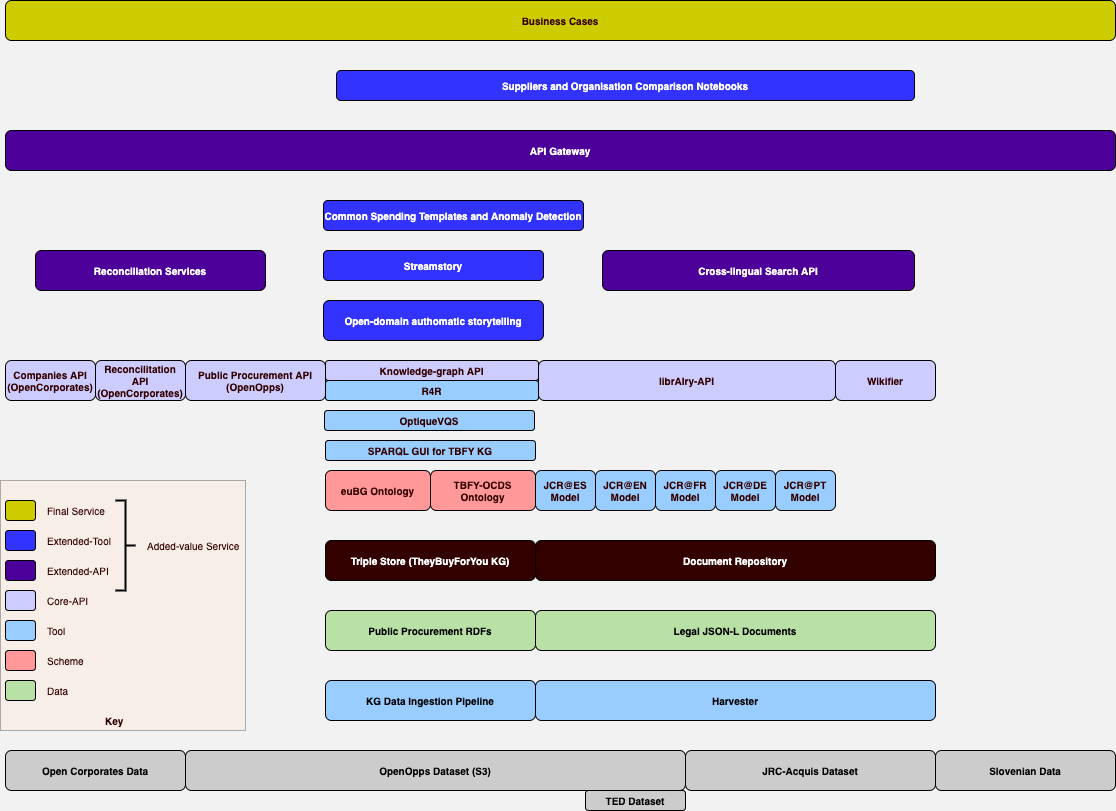

The diagram above was exported from draw.io. Its source (the exported page's mxGraphModel, read from the mxfile embedded in the PNG):
<mxGraphModel dx="786" dy="435" grid="1" gridSize="10" guides="1" tooltips="1" connect="1" arrows="1" fold="1" page="1" pageScale="1" pageWidth="1169" pageHeight="827" background="#F2F2F2" math="0" shadow="0">
  <root>
    <mxCell id="0" />
    <mxCell id="1" parent="0" />
    <mxCell id="CCBBpVSXBSipJezBQqip-52" value="" style="rounded=2;whiteSpace=wrap;html=1;labelBackgroundColor=none;fillColor=#FFE6CC;fontSize=10;fontColor=#330000;align=left;glass=0;opacity=30;" vertex="1" parent="1">
      <mxGeometry x="27" y="490" width="245" height="250" as="geometry" />
    </mxCell>
    <mxCell id="CCBBpVSXBSipJezBQqip-1" value="&lt;font style=&quot;font-size: 10px;&quot;&gt;&lt;b style=&quot;font-size: 10px;&quot;&gt;Open Corporates Data&lt;/b&gt;&lt;/font&gt;" style="rounded=1;whiteSpace=wrap;html=1;labelBackgroundColor=none;fillColor=#CCCCCC;fontSize=10;" vertex="1" parent="1">
      <mxGeometry x="32" y="760" width="180" height="40" as="geometry" />
    </mxCell>
    <mxCell id="CCBBpVSXBSipJezBQqip-2" value="&lt;font style=&quot;font-size: 10px;&quot;&gt;&lt;b style=&quot;font-size: 10px;&quot;&gt;OpenOpps Dataset (S3)&lt;/b&gt;&lt;/font&gt;" style="rounded=1;whiteSpace=wrap;html=1;fillColor=#CCCCCC;fontSize=10;" vertex="1" parent="1">
      <mxGeometry x="212" y="760" width="500" height="40" as="geometry" />
    </mxCell>
    <mxCell id="CCBBpVSXBSipJezBQqip-3" value="&lt;font style=&quot;font-size: 10px;&quot;&gt;&lt;b style=&quot;font-size: 10px;&quot;&gt;&lt;font style=&quot;font-size: 10px;&quot;&gt;JRC-Acquis Datase&lt;/font&gt;t&lt;/b&gt;&lt;/font&gt;" style="rounded=1;whiteSpace=wrap;html=1;fillColor=#CCCCCC;fontSize=10;" vertex="1" parent="1">
      <mxGeometry x="712" y="760" width="250" height="40" as="geometry" />
    </mxCell>
    <mxCell id="CCBBpVSXBSipJezBQqip-4" value="&lt;font style=&quot;font-size: 10px;&quot;&gt;&lt;b style=&quot;font-size: 10px;&quot;&gt;Slovenian Data&lt;/b&gt;&lt;/font&gt;" style="rounded=1;whiteSpace=wrap;html=1;fillColor=#CCCCCC;fontSize=10;" vertex="1" parent="1">
      <mxGeometry x="962" y="760" width="180" height="40" as="geometry" />
    </mxCell>
    <mxCell id="CCBBpVSXBSipJezBQqip-6" value="&lt;span style=&quot;font-size: 10px;&quot;&gt;&lt;b style=&quot;font-size: 10px;&quot;&gt;TED Dataset&lt;/b&gt;&lt;/span&gt;" style="rounded=1;whiteSpace=wrap;html=1;fillColor=#CCCCCC;fontSize=10;" vertex="1" parent="1">
      <mxGeometry x="612" y="800" width="100" height="20" as="geometry" />
    </mxCell>
    <mxCell id="CCBBpVSXBSipJezBQqip-7" value="&lt;span style=&quot;font-size: 10px;&quot;&gt;&lt;b style=&quot;font-size: 10px;&quot;&gt;Harvester&lt;/b&gt;&lt;/span&gt;" style="rounded=1;whiteSpace=wrap;html=1;fillColor=#99CCFF;fontSize=10;" vertex="1" parent="1">
      <mxGeometry x="562" y="690" width="400" height="40" as="geometry" />
    </mxCell>
    <mxCell id="CCBBpVSXBSipJezBQqip-8" value="&lt;span style=&quot;font-size: 10px&quot;&gt;&lt;b style=&quot;font-size: 10px&quot;&gt;KG Data Ingestion Pipeline&lt;/b&gt;&lt;/span&gt;" style="rounded=1;whiteSpace=wrap;html=1;fillColor=#99CCFF;fontSize=10;" vertex="1" parent="1">
      <mxGeometry x="352" y="690" width="210" height="40" as="geometry" />
    </mxCell>
    <mxCell id="CCBBpVSXBSipJezBQqip-9" value="&lt;span style=&quot;font-size: 10px;&quot;&gt;&lt;b style=&quot;font-size: 10px;&quot;&gt;Legal JSON-L Documents&lt;/b&gt;&lt;/span&gt;" style="rounded=1;whiteSpace=wrap;html=1;fillColor=#B9E0A5;fontSize=10;" vertex="1" parent="1">
      <mxGeometry x="562" y="620" width="400" height="40" as="geometry" />
    </mxCell>
    <mxCell id="CCBBpVSXBSipJezBQqip-10" value="&lt;span style=&quot;font-size: 10px;&quot;&gt;&lt;b style=&quot;font-size: 10px;&quot;&gt;Public Procurement RDFs&lt;/b&gt;&lt;/span&gt;" style="rounded=1;whiteSpace=wrap;html=1;fillColor=#B9E0A5;fontSize=10;" vertex="1" parent="1">
      <mxGeometry x="352" y="620" width="210" height="40" as="geometry" />
    </mxCell>
    <mxCell id="CCBBpVSXBSipJezBQqip-11" value="&lt;span style=&quot;font-size: 10px;&quot;&gt;&lt;b style=&quot;font-size: 10px;&quot;&gt;Document Repository&lt;/b&gt;&lt;/span&gt;" style="rounded=1;whiteSpace=wrap;html=1;fillColor=#330000;fontColor=#FFFFFF;fontSize=10;" vertex="1" parent="1">
      <mxGeometry x="562" y="550" width="400" height="40" as="geometry" />
    </mxCell>
    <mxCell id="CCBBpVSXBSipJezBQqip-12" value="&lt;span style=&quot;font-size: 10px&quot;&gt;&lt;b style=&quot;font-size: 10px&quot;&gt;Triple Store (TheyBuyForYou KG)&lt;/b&gt;&lt;/span&gt;" style="rounded=1;whiteSpace=wrap;html=1;fillColor=#330000;fontColor=#FFFFFF;fontSize=10;" vertex="1" parent="1">
      <mxGeometry x="352" y="550" width="210" height="40" as="geometry" />
    </mxCell>
    <mxCell id="CCBBpVSXBSipJezBQqip-13" value="&lt;span style=&quot;font-size: 10px;&quot;&gt;&lt;b style=&quot;font-size: 10px;&quot;&gt;euBG Ontology&lt;/b&gt;&lt;/span&gt;" style="rounded=1;whiteSpace=wrap;html=1;fillColor=#FF9999;fontColor=#330000;fontSize=10;" vertex="1" parent="1">
      <mxGeometry x="352" y="480" width="105" height="40" as="geometry" />
    </mxCell>
    <mxCell id="CCBBpVSXBSipJezBQqip-14" value="&lt;span style=&quot;font-size: 10px;&quot;&gt;&lt;b style=&quot;font-size: 10px;&quot;&gt;TBFY-OCDS Ontology&lt;/b&gt;&lt;/span&gt;" style="rounded=1;whiteSpace=wrap;html=1;fillColor=#FF9999;fontColor=#330000;fontSize=10;" vertex="1" parent="1">
      <mxGeometry x="457" y="480" width="105" height="40" as="geometry" />
    </mxCell>
    <mxCell id="CCBBpVSXBSipJezBQqip-15" value="&lt;span style=&quot;font-size: 10px;&quot;&gt;&lt;b style=&quot;font-size: 10px;&quot;&gt;JCR@ES Model&lt;/b&gt;&lt;/span&gt;" style="rounded=1;whiteSpace=wrap;html=1;fillColor=#99CCFF;fontColor=#330000;fontSize=10;" vertex="1" parent="1">
      <mxGeometry x="562" y="480" width="60" height="40" as="geometry" />
    </mxCell>
    <mxCell id="CCBBpVSXBSipJezBQqip-16" value="&lt;b style=&quot;font-size: 10px;&quot;&gt;JCR@EN Model&lt;/b&gt;" style="rounded=1;whiteSpace=wrap;html=1;fillColor=#99CCFF;fontColor=#330000;fontSize=10;" vertex="1" parent="1">
      <mxGeometry x="622" y="480" width="60" height="40" as="geometry" />
    </mxCell>
    <mxCell id="CCBBpVSXBSipJezBQqip-17" value="&lt;span style=&quot;font-size: 10px;&quot;&gt;&lt;b style=&quot;font-size: 10px;&quot;&gt;JCR@FR Model&lt;/b&gt;&lt;/span&gt;" style="rounded=1;whiteSpace=wrap;html=1;fillColor=#99CCFF;fontColor=#330000;fontSize=10;" vertex="1" parent="1">
      <mxGeometry x="682" y="480" width="60" height="40" as="geometry" />
    </mxCell>
    <mxCell id="CCBBpVSXBSipJezBQqip-18" value="&lt;b style=&quot;font-size: 10px;&quot;&gt;JCR@DE Model&lt;/b&gt;" style="rounded=1;whiteSpace=wrap;html=1;fillColor=#99CCFF;fontColor=#330000;fontSize=10;" vertex="1" parent="1">
      <mxGeometry x="742" y="480" width="60" height="40" as="geometry" />
    </mxCell>
    <mxCell id="CCBBpVSXBSipJezBQqip-19" value="&lt;b style=&quot;font-size: 10px;&quot;&gt;JCR@PT Model&lt;/b&gt;" style="rounded=1;whiteSpace=wrap;html=1;fillColor=#99CCFF;fontColor=#330000;fontSize=10;" vertex="1" parent="1">
      <mxGeometry x="802" y="480" width="60" height="40" as="geometry" />
    </mxCell>
    <mxCell id="CCBBpVSXBSipJezBQqip-20" value="&lt;span style=&quot;font-size: 10px;&quot;&gt;&lt;b style=&quot;font-size: 10px;&quot;&gt;Companies API (OpenCorporates)&lt;/b&gt;&lt;/span&gt;" style="rounded=1;whiteSpace=wrap;html=1;fillColor=#CCCCFF;fontColor=#330000;fontSize=10;" vertex="1" parent="1">
      <mxGeometry x="32" y="370" width="90" height="40" as="geometry" />
    </mxCell>
    <mxCell id="CCBBpVSXBSipJezBQqip-21" value="&lt;span style=&quot;font-size: 10px&quot;&gt;&lt;b style=&quot;font-size: 10px&quot;&gt;Reconcilitation API (OpenCorporates)&lt;/b&gt;&lt;/span&gt;" style="rounded=1;whiteSpace=wrap;html=1;fillColor=#CCCCFF;fontColor=#330000;fontSize=10;" vertex="1" parent="1">
      <mxGeometry x="122" y="370" width="90" height="40" as="geometry" />
    </mxCell>
    <mxCell id="CCBBpVSXBSipJezBQqip-22" value="&lt;span style=&quot;font-size: 10px&quot;&gt;&lt;b style=&quot;font-size: 10px&quot;&gt;Public Procurement API (OpenOpps)&lt;/b&gt;&lt;/span&gt;" style="rounded=1;whiteSpace=wrap;html=1;fillColor=#CCCCFF;fontColor=#330000;fontSize=10;" vertex="1" parent="1">
      <mxGeometry x="212" y="370" width="140" height="40" as="geometry" />
    </mxCell>
    <mxCell id="CCBBpVSXBSipJezBQqip-23" value="&lt;span style=&quot;font-size: 10px&quot;&gt;&lt;b style=&quot;font-size: 10px&quot;&gt;Knowledge-graph API&lt;/b&gt;&lt;/span&gt;" style="rounded=1;whiteSpace=wrap;html=1;fillColor=#CCCCFF;fontColor=#330000;fontSize=10;" vertex="1" parent="1">
      <mxGeometry x="352" y="370" width="213" height="20" as="geometry" />
    </mxCell>
    <mxCell id="CCBBpVSXBSipJezBQqip-24" value="&lt;span style=&quot;font-size: 10px&quot;&gt;&lt;b style=&quot;font-size: 10px&quot;&gt;R4R&lt;/b&gt;&lt;/span&gt;" style="rounded=1;whiteSpace=wrap;html=1;fillColor=#99CCFF;fontColor=#330000;fontSize=10;" vertex="1" parent="1">
      <mxGeometry x="352" y="390" width="213" height="20" as="geometry" />
    </mxCell>
    <mxCell id="CCBBpVSXBSipJezBQqip-25" value="&lt;b&gt;librAIry-API&lt;/b&gt;" style="rounded=1;whiteSpace=wrap;html=1;fillColor=#CCCCFF;fontColor=#330000;fontSize=10;" vertex="1" parent="1">
      <mxGeometry x="565" y="370" width="297" height="40" as="geometry" />
    </mxCell>
    <mxCell id="CCBBpVSXBSipJezBQqip-26" value="&lt;b&gt;Wikifier&lt;/b&gt;" style="rounded=1;whiteSpace=wrap;html=1;fillColor=#CCCCFF;fontColor=#330000;fontSize=10;" vertex="1" parent="1">
      <mxGeometry x="862" y="370" width="100" height="40" as="geometry" />
    </mxCell>
    <mxCell id="CCBBpVSXBSipJezBQqip-28" value="&lt;b&gt;Open-domain authomatic storytelling&lt;/b&gt;" style="rounded=1;whiteSpace=wrap;html=1;fillColor=#3333FF;fontColor=#FFFFFF;fontSize=10;" vertex="1" parent="1">
      <mxGeometry x="350" y="310" width="220" height="40" as="geometry" />
    </mxCell>
    <mxCell id="CCBBpVSXBSipJezBQqip-29" value="&lt;b&gt;Common Spending Templates and Anomaly Detection&lt;/b&gt;" style="rounded=1;whiteSpace=wrap;html=1;fillColor=#3333FF;fontColor=#FFFFFF;fontSize=10;" vertex="1" parent="1">
      <mxGeometry x="350" y="210" width="260" height="30" as="geometry" />
    </mxCell>
    <mxCell id="CCBBpVSXBSipJezBQqip-30" value="&lt;b&gt;Cross-lingual Search API&lt;/b&gt;" style="rounded=1;whiteSpace=wrap;html=1;fillColor=#4C0099;fontColor=#FFFFFF;fontSize=10;" vertex="1" parent="1">
      <mxGeometry x="629" y="260" width="312" height="40" as="geometry" />
    </mxCell>
    <mxCell id="CCBBpVSXBSipJezBQqip-31" value="&lt;b&gt;Reconciliation Services&lt;/b&gt;" style="rounded=1;whiteSpace=wrap;html=1;fillColor=#4C0099;fontColor=#FFFFFF;fontSize=10;" vertex="1" parent="1">
      <mxGeometry x="62" y="260" width="230" height="40" as="geometry" />
    </mxCell>
    <mxCell id="CCBBpVSXBSipJezBQqip-32" value="&lt;b&gt;API Gateway&lt;/b&gt;" style="rounded=1;whiteSpace=wrap;html=1;fillColor=#4C0099;fontColor=#FFFFFF;fontSize=10;" vertex="1" parent="1">
      <mxGeometry x="32" y="140" width="1110" height="40" as="geometry" />
    </mxCell>
    <mxCell id="CCBBpVSXBSipJezBQqip-33" value="&lt;b&gt;Business Cases&lt;/b&gt;" style="rounded=1;whiteSpace=wrap;html=1;fillColor=#CCCC00;fontColor=#330000;fontSize=10;" vertex="1" parent="1">
      <mxGeometry x="32" y="10" width="1110" height="40" as="geometry" />
    </mxCell>
    <mxCell id="CCBBpVSXBSipJezBQqip-34" value="" style="rounded=1;whiteSpace=wrap;html=1;fillColor=#B9E0A5;fontColor=#330000;fontSize=10;" vertex="1" parent="1">
      <mxGeometry x="32" y="690" width="30" height="20" as="geometry" />
    </mxCell>
    <mxCell id="CCBBpVSXBSipJezBQqip-37" value="" style="rounded=1;whiteSpace=wrap;html=1;fillColor=#FF9999;fontColor=#330000;fontSize=10;" vertex="1" parent="1">
      <mxGeometry x="32" y="660" width="30" height="20" as="geometry" />
    </mxCell>
    <mxCell id="CCBBpVSXBSipJezBQqip-38" value="" style="rounded=1;whiteSpace=wrap;html=1;fillColor=#99CCFF;fontColor=#330000;fontSize=10;" vertex="1" parent="1">
      <mxGeometry x="32" y="630" width="30" height="20" as="geometry" />
    </mxCell>
    <mxCell id="CCBBpVSXBSipJezBQqip-39" value="" style="rounded=1;whiteSpace=wrap;html=1;fillColor=#CCCCFF;fontColor=#330000;fontSize=10;" vertex="1" parent="1">
      <mxGeometry x="32" y="600" width="30" height="20" as="geometry" />
    </mxCell>
    <mxCell id="CCBBpVSXBSipJezBQqip-40" value="" style="rounded=1;whiteSpace=wrap;html=1;fillColor=#4C0099;fontColor=#330000;fontSize=10;" vertex="1" parent="1">
      <mxGeometry x="32" y="570" width="30" height="20" as="geometry" />
    </mxCell>
    <mxCell id="CCBBpVSXBSipJezBQqip-41" value="" style="rounded=1;whiteSpace=wrap;html=1;fillColor=#3333FF;fontColor=#330000;fontSize=10;" vertex="1" parent="1">
      <mxGeometry x="32" y="540" width="30" height="20" as="geometry" />
    </mxCell>
    <mxCell id="CCBBpVSXBSipJezBQqip-42" value="" style="rounded=1;whiteSpace=wrap;html=1;fillColor=#CCCC00;fontColor=#330000;fontSize=10;" vertex="1" parent="1">
      <mxGeometry x="32" y="510" width="30" height="20" as="geometry" />
    </mxCell>
    <mxCell id="CCBBpVSXBSipJezBQqip-43" value="Data" style="text;html=1;strokeColor=none;fillColor=none;align=left;verticalAlign=middle;whiteSpace=wrap;rounded=0;labelBackgroundColor=none;fontSize=10;fontColor=#330000;" vertex="1" parent="1">
      <mxGeometry x="72" y="690" width="75" height="20" as="geometry" />
    </mxCell>
    <mxCell id="CCBBpVSXBSipJezBQqip-44" value="Scheme" style="text;html=1;strokeColor=none;fillColor=none;align=left;verticalAlign=middle;whiteSpace=wrap;rounded=0;labelBackgroundColor=none;fontSize=10;fontColor=#330000;" vertex="1" parent="1">
      <mxGeometry x="72" y="660" width="75" height="20" as="geometry" />
    </mxCell>
    <mxCell id="CCBBpVSXBSipJezBQqip-45" value="Tool&lt;span style=&quot;color: rgba(0 , 0 , 0 , 0) ; font-family: monospace ; font-size: 0px ; white-space: nowrap&quot;&gt;%3CmxGraphModel%3E%3Croot%3E%3CmxCell%20id%3D%220%22%2F%3E%3CmxCell%20id%3D%221%22%20parent%3D%220%22%2F%3E%3CmxCell%20id%3D%222%22%20value%3D%22Scheme%22%20style%3D%22text%3Bhtml%3D1%3BstrokeColor%3Dnone%3BfillColor%3Dnone%3Balign%3Dcenter%3BverticalAlign%3Dmiddle%3BwhiteSpace%3Dwrap%3Brounded%3D0%3BlabelBackgroundColor%3Dnone%3BfontSize%3D10%3BfontColor%3D%23330000%3B%22%20vertex%3D%221%22%20parent%3D%221%22%3E%3CmxGeometry%20x%3D%2270%22%20y%3D%22630%22%20width%3D%2240%22%20height%3D%2220%22%20as%3D%22geometry%22%2F%3E%3C%2FmxCell%3E%3C%2Froot%3E%3C%2FmxGraphModel%3E&lt;/span&gt;" style="text;html=1;strokeColor=none;fillColor=none;align=left;verticalAlign=middle;whiteSpace=wrap;rounded=0;labelBackgroundColor=none;fontSize=10;fontColor=#330000;" vertex="1" parent="1">
      <mxGeometry x="72" y="630" width="75" height="20" as="geometry" />
    </mxCell>
    <mxCell id="CCBBpVSXBSipJezBQqip-46" value="Core-API" style="text;html=1;strokeColor=none;fillColor=none;align=left;verticalAlign=middle;whiteSpace=wrap;rounded=0;labelBackgroundColor=none;fontSize=10;fontColor=#330000;" vertex="1" parent="1">
      <mxGeometry x="72" y="600" width="75" height="20" as="geometry" />
    </mxCell>
    <mxCell id="CCBBpVSXBSipJezBQqip-47" value="Extended-API" style="text;html=1;strokeColor=none;fillColor=none;align=left;verticalAlign=middle;whiteSpace=wrap;rounded=0;labelBackgroundColor=none;fontSize=10;fontColor=#330000;" vertex="1" parent="1">
      <mxGeometry x="72" y="570" width="75" height="20" as="geometry" />
    </mxCell>
    <mxCell id="CCBBpVSXBSipJezBQqip-48" value="Extended-Tool" style="text;html=1;strokeColor=none;fillColor=none;align=left;verticalAlign=middle;whiteSpace=wrap;rounded=0;labelBackgroundColor=none;fontSize=10;fontColor=#330000;" vertex="1" parent="1">
      <mxGeometry x="72" y="540" width="75" height="20" as="geometry" />
    </mxCell>
    <mxCell id="CCBBpVSXBSipJezBQqip-49" value="Final Service" style="text;html=1;strokeColor=none;fillColor=none;align=left;verticalAlign=middle;whiteSpace=wrap;rounded=0;labelBackgroundColor=none;fontSize=10;fontColor=#330000;" vertex="1" parent="1">
      <mxGeometry x="72" y="510" width="75" height="20" as="geometry" />
    </mxCell>
    <mxCell id="CCBBpVSXBSipJezBQqip-50" value="Added-value Service" style="text;html=1;strokeColor=none;fillColor=none;align=left;verticalAlign=middle;whiteSpace=wrap;rounded=0;labelBackgroundColor=none;fontSize=10;fontColor=#330000;" vertex="1" parent="1">
      <mxGeometry x="172" y="545" width="95" height="20" as="geometry" />
    </mxCell>
    <mxCell id="CCBBpVSXBSipJezBQqip-51" value="" style="strokeWidth=2;html=1;shape=mxgraph.flowchart.annotation_2;align=left;labelPosition=right;pointerEvents=1;labelBackgroundColor=none;fillColor=#D5E8D4;fontSize=10;fontColor=#330000;rotation=-180;direction=west;flipV=0;flipH=1;" vertex="1" parent="1">
      <mxGeometry x="142" y="510" width="20" height="90" as="geometry" />
    </mxCell>
    <mxCell id="CCBBpVSXBSipJezBQqip-54" value="&lt;b&gt;Key&lt;/b&gt;" style="text;html=1;strokeColor=none;fillColor=none;align=left;verticalAlign=middle;whiteSpace=wrap;rounded=0;labelBackgroundColor=none;fontSize=10;fontColor=#330000;" vertex="1" parent="1">
      <mxGeometry x="129.5" y="720" width="75" height="20" as="geometry" />
    </mxCell>
    <mxCell id="CCBBpVSXBSipJezBQqip-57" value="&lt;b&gt;Suppliers and Organisation Comparison Notebooks&lt;/b&gt;" style="rounded=1;whiteSpace=wrap;html=1;fillColor=#3333FF;fontColor=#FFFFFF;fontSize=10;" vertex="1" parent="1">
      <mxGeometry x="363" y="80" width="578" height="30" as="geometry" />
    </mxCell>
    <mxCell id="CCBBpVSXBSipJezBQqip-59" value="&lt;b&gt;SPARQL GUI for TBFY KG&lt;/b&gt;" style="rounded=1;whiteSpace=wrap;html=1;fillColor=#99CCFF;fontColor=#330000;fontSize=10;" vertex="1" parent="1">
      <mxGeometry x="352" y="450" width="210" height="20" as="geometry" />
    </mxCell>
    <mxCell id="CCBBpVSXBSipJezBQqip-60" value="&lt;b&gt;OptiqueVQS&lt;/b&gt;" style="rounded=1;whiteSpace=wrap;html=1;fillColor=#99CCFF;fontColor=#330000;fontSize=10;" vertex="1" parent="1">
      <mxGeometry x="351" y="420" width="210" height="20" as="geometry" />
    </mxCell>
    <mxCell id="CCBBpVSXBSipJezBQqip-61" value="&lt;b&gt;Streamstory&lt;/b&gt;" style="rounded=1;whiteSpace=wrap;html=1;fillColor=#3333FF;fontColor=#FFFFFF;fontSize=10;" vertex="1" parent="1">
      <mxGeometry x="350" y="260" width="220" height="30" as="geometry" />
    </mxCell>
  </root>
</mxGraphModel>